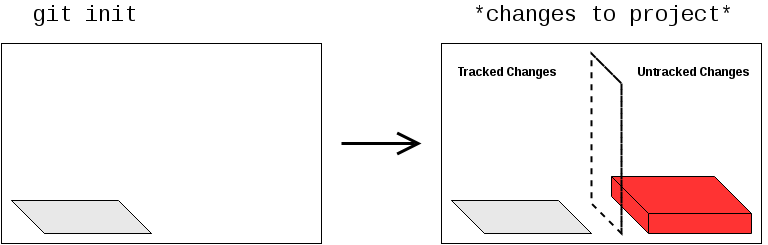

The diagram above was exported from draw.io. Its source (the exported page's mxGraphModel, read from the mxfile embedded in the PNG):
<mxGraphModel dx="1110" dy="578" grid="1" gridSize="10" guides="1" tooltips="1" connect="1" arrows="1" fold="1" page="1" pageScale="1" pageWidth="850" pageHeight="1100" background="#ffffff" math="0" shadow="0">
  <root>
    <mxCell id="0" />
    <mxCell id="1" parent="0" />
    <mxCell id="19" style="edgeStyle=orthogonalEdgeStyle;rounded=0;html=1;endArrow=open;endFill=0;jettySize=auto;orthogonalLoop=1;endSize=18;strokeWidth=3;" parent="1" edge="1">
      <mxGeometry relative="1" as="geometry">
        <mxPoint x="380" y="180" as="sourcePoint" />
        <mxPoint x="460" y="180" as="targetPoint" />
      </mxGeometry>
    </mxCell>
    <mxCell id="20" value="&lt;font style=&quot;font-size: 22px&quot; face=&quot;Courier New&quot;&gt;git init&lt;/font&gt;" style="text;html=1;resizable=0;points=[];autosize=1;align=left;verticalAlign=top;spacingTop=-4;" parent="1" vertex="1">
      <mxGeometry x="70" y="38" width="120" height="20" as="geometry" />
    </mxCell>
    <mxCell id="27" value="" style="group" parent="1" vertex="1" connectable="0">
      <mxGeometry x="480" y="80" width="325" height="200" as="geometry" />
    </mxCell>
    <mxCell id="14" value="" style="whiteSpace=wrap;html=1;fillColor=none;" parent="27" vertex="1">
      <mxGeometry width="320" height="200" as="geometry" />
    </mxCell>
    <mxCell id="15" value="" style="shape=cube;whiteSpace=wrap;html=1;size=37;fillColor=#E8E8E8;" parent="27" vertex="1">
      <mxGeometry x="10" y="157" width="140" height="33" as="geometry" />
    </mxCell>
    <mxCell id="21" value="" style="shape=cube;whiteSpace=wrap;html=1;size=37;fillColor=#FF3333;" parent="27" vertex="1">
      <mxGeometry x="170" y="133" width="140" height="57" as="geometry" />
    </mxCell>
    <mxCell id="23" value="" style="shape=cube;whiteSpace=wrap;html=1;size=37;fillColor=none;perimeterSpacing=1;strokeWidth=2;comic=0;strokeColor=#000000;dashed=1;" parent="27" vertex="1">
      <mxGeometry x="150" y="10" width="30" height="180" as="geometry" />
    </mxCell>
    <mxCell id="24" value="&lt;b&gt;Tracked Changes&lt;/b&gt;&lt;br&gt;" style="text;html=1;resizable=0;points=[];autosize=1;align=left;verticalAlign=top;spacingTop=-4;" parent="27" vertex="1">
      <mxGeometry x="15" y="20" width="110" height="20" as="geometry" />
    </mxCell>
    <mxCell id="26" value="&lt;b&gt;Untracked Changes&lt;/b&gt;&lt;br&gt;" style="text;html=1;resizable=0;points=[];autosize=1;align=left;verticalAlign=top;spacingTop=-4;" parent="27" vertex="1">
      <mxGeometry x="195" y="20" width="130" height="20" as="geometry" />
    </mxCell>
    <mxCell id="28" value="" style="group;fontStyle=4" parent="1" vertex="1" connectable="0">
      <mxGeometry x="40" y="80" width="320" height="200" as="geometry" />
    </mxCell>
    <mxCell id="29" value="" style="whiteSpace=wrap;html=1;fillColor=none;" parent="28" vertex="1">
      <mxGeometry width="320" height="200" as="geometry" />
    </mxCell>
    <mxCell id="30" value="" style="shape=cube;whiteSpace=wrap;html=1;size=37;fillColor=#E8E8E8;" parent="28" vertex="1">
      <mxGeometry x="10" y="157" width="140" height="33" as="geometry" />
    </mxCell>
    <mxCell id="36" value="&lt;font face=&quot;Courier New&quot;&gt;&lt;span style=&quot;font-size: 22px ; line-height: 26.4px&quot;&gt;*changes to project*&lt;/span&gt;&lt;/font&gt;" style="text;html=1;resizable=0;points=[];autosize=1;align=left;verticalAlign=top;spacingTop=-4;" parent="1" vertex="1">
      <mxGeometry x="510" y="38" width="280" height="30" as="geometry" />
    </mxCell>
  </root>
</mxGraphModel>